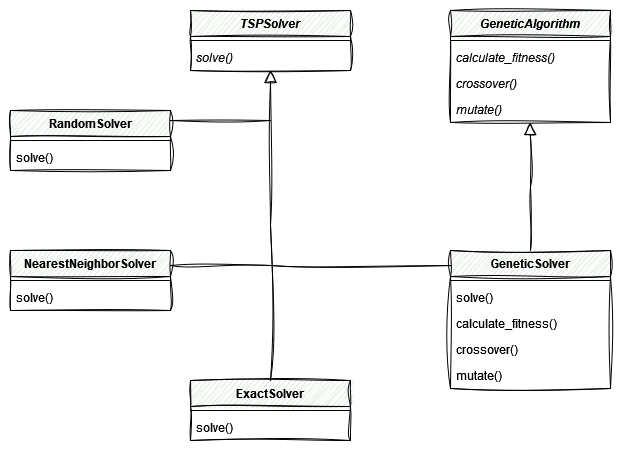

The diagram above was exported from draw.io. Its source (the exported page's mxGraphModel, read from the mxfile embedded in the PNG):
<mxGraphModel dx="2074" dy="1134" grid="1" gridSize="10" guides="1" tooltips="1" connect="1" arrows="1" fold="1" page="1" pageScale="1" pageWidth="827" pageHeight="1169" math="0" shadow="0">
  <root>
    <mxCell id="WIyWlLk6GJQsqaUBKTNV-0" />
    <mxCell id="WIyWlLk6GJQsqaUBKTNV-1" parent="WIyWlLk6GJQsqaUBKTNV-0" />
    <mxCell id="zkfFHV4jXpPFQw0GAbJ--0" value="TSPSolver" style="swimlane;fontStyle=3;align=center;verticalAlign=top;childLayout=stackLayout;horizontal=1;startSize=26;horizontalStack=0;resizeParent=1;resizeLast=0;collapsible=1;marginBottom=0;rounded=0;shadow=0;strokeWidth=1;fillColor=#D5E8D4;gradientColor=none;swimlaneFillColor=none;glass=0;swimlaneLine=1;sketch=1;curveFitting=1;jiggle=2;fontSize=12;" parent="WIyWlLk6GJQsqaUBKTNV-1" vertex="1">
      <mxGeometry x="220" y="120" width="160" height="60" as="geometry">
        <mxRectangle x="230" y="140" width="160" height="26" as="alternateBounds" />
      </mxGeometry>
    </mxCell>
    <mxCell id="zkfFHV4jXpPFQw0GAbJ--4" value="" style="line;html=1;strokeWidth=1;align=left;verticalAlign=middle;spacingTop=-1;spacingLeft=3;spacingRight=3;rotatable=0;labelPosition=right;points=[];portConstraint=eastwest;" parent="zkfFHV4jXpPFQw0GAbJ--0" vertex="1">
      <mxGeometry y="26" width="160" height="8" as="geometry" />
    </mxCell>
    <mxCell id="zkfFHV4jXpPFQw0GAbJ--5" value="solve()" style="text;align=left;verticalAlign=top;spacingLeft=4;spacingRight=4;overflow=hidden;rotatable=0;points=[[0,0.5],[1,0.5]];portConstraint=eastwest;fontStyle=2" parent="zkfFHV4jXpPFQw0GAbJ--0" vertex="1">
      <mxGeometry y="34" width="160" height="26" as="geometry" />
    </mxCell>
    <mxCell id="zkfFHV4jXpPFQw0GAbJ--6" value="RandomSolver&#10;" style="swimlane;fontStyle=1;align=center;verticalAlign=top;childLayout=stackLayout;horizontal=1;startSize=26;horizontalStack=0;resizeParent=1;resizeLast=0;collapsible=1;marginBottom=0;rounded=0;shadow=0;strokeWidth=1;fillColor=#D5E8D4;sketch=1;curveFitting=1;jiggle=2;" parent="WIyWlLk6GJQsqaUBKTNV-1" vertex="1">
      <mxGeometry x="40" y="220" width="160" height="60" as="geometry">
        <mxRectangle x="130" y="380" width="160" height="26" as="alternateBounds" />
      </mxGeometry>
    </mxCell>
    <mxCell id="zkfFHV4jXpPFQw0GAbJ--9" value="" style="line;html=1;strokeWidth=1;align=left;verticalAlign=middle;spacingTop=-1;spacingLeft=3;spacingRight=3;rotatable=0;labelPosition=right;points=[];portConstraint=eastwest;" parent="zkfFHV4jXpPFQw0GAbJ--6" vertex="1">
      <mxGeometry y="26" width="160" height="8" as="geometry" />
    </mxCell>
    <mxCell id="zkfFHV4jXpPFQw0GAbJ--10" value="solve()" style="text;align=left;verticalAlign=top;spacingLeft=4;spacingRight=4;overflow=hidden;rotatable=0;points=[[0,0.5],[1,0.5]];portConstraint=eastwest;fontStyle=0" parent="zkfFHV4jXpPFQw0GAbJ--6" vertex="1">
      <mxGeometry y="34" width="160" height="26" as="geometry" />
    </mxCell>
    <mxCell id="zkfFHV4jXpPFQw0GAbJ--13" value="ExactSolver" style="swimlane;fontStyle=1;align=center;verticalAlign=top;childLayout=stackLayout;horizontal=1;startSize=26;horizontalStack=0;resizeParent=1;resizeLast=0;collapsible=1;marginBottom=0;rounded=0;shadow=0;strokeWidth=1;fillColor=#D5E8D4;sketch=1;curveFitting=1;jiggle=2;" parent="WIyWlLk6GJQsqaUBKTNV-1" vertex="1">
      <mxGeometry x="220" y="490" width="160" height="60" as="geometry">
        <mxRectangle x="340" y="380" width="170" height="26" as="alternateBounds" />
      </mxGeometry>
    </mxCell>
    <mxCell id="zkfFHV4jXpPFQw0GAbJ--15" value="" style="line;html=1;strokeWidth=1;align=left;verticalAlign=middle;spacingTop=-1;spacingLeft=3;spacingRight=3;rotatable=0;labelPosition=right;points=[];portConstraint=eastwest;" parent="zkfFHV4jXpPFQw0GAbJ--13" vertex="1">
      <mxGeometry y="26" width="160" height="8" as="geometry" />
    </mxCell>
    <mxCell id="zkfFHV4jXpPFQw0GAbJ--14" value="solve()" style="text;align=left;verticalAlign=top;spacingLeft=4;spacingRight=4;overflow=hidden;rotatable=0;points=[[0,0.5],[1,0.5]];portConstraint=eastwest;" parent="zkfFHV4jXpPFQw0GAbJ--13" vertex="1">
      <mxGeometry y="34" width="160" height="26" as="geometry" />
    </mxCell>
    <mxCell id="zkfFHV4jXpPFQw0GAbJ--16" value="" style="endArrow=block;endSize=10;endFill=0;shadow=0;strokeWidth=1;rounded=0;curved=0;edgeStyle=elbowEdgeStyle;elbow=vertical;sketch=1;curveFitting=1;jiggle=2;" parent="WIyWlLk6GJQsqaUBKTNV-1" source="zkfFHV4jXpPFQw0GAbJ--13" edge="1">
      <mxGeometry width="160" relative="1" as="geometry">
        <mxPoint x="210" y="373" as="sourcePoint" />
        <mxPoint x="300" y="180" as="targetPoint" />
      </mxGeometry>
    </mxCell>
    <mxCell id="mbHRWUNtWAJ3nzwa1AOq-0" value="NearestNeighborSolver" style="swimlane;fontStyle=1;align=center;verticalAlign=top;childLayout=stackLayout;horizontal=1;startSize=26;horizontalStack=0;resizeParent=1;resizeLast=0;collapsible=1;marginBottom=0;rounded=0;shadow=0;strokeWidth=1;fillColor=#D5E8D4;sketch=1;curveFitting=1;jiggle=2;" parent="WIyWlLk6GJQsqaUBKTNV-1" vertex="1">
      <mxGeometry x="40" y="360" width="160" height="60" as="geometry">
        <mxRectangle x="340" y="380" width="170" height="26" as="alternateBounds" />
      </mxGeometry>
    </mxCell>
    <mxCell id="mbHRWUNtWAJ3nzwa1AOq-1" value="" style="line;html=1;strokeWidth=1;align=left;verticalAlign=middle;spacingTop=-1;spacingLeft=3;spacingRight=3;rotatable=0;labelPosition=right;points=[];portConstraint=eastwest;" parent="mbHRWUNtWAJ3nzwa1AOq-0" vertex="1">
      <mxGeometry y="26" width="160" height="8" as="geometry" />
    </mxCell>
    <mxCell id="mbHRWUNtWAJ3nzwa1AOq-2" value="solve()" style="text;align=left;verticalAlign=top;spacingLeft=4;spacingRight=4;overflow=hidden;rotatable=0;points=[[0,0.5],[1,0.5]];portConstraint=eastwest;" parent="mbHRWUNtWAJ3nzwa1AOq-0" vertex="1">
      <mxGeometry y="34" width="160" height="26" as="geometry" />
    </mxCell>
    <mxCell id="mbHRWUNtWAJ3nzwa1AOq-4" value="GeneticAlgorithm" style="swimlane;fontStyle=3;align=center;verticalAlign=top;childLayout=stackLayout;horizontal=1;startSize=26;horizontalStack=0;resizeParent=1;resizeLast=0;collapsible=1;marginBottom=0;rounded=0;shadow=0;strokeWidth=1;fillColor=#D5E8D4;sketch=1;curveFitting=1;jiggle=2;" parent="WIyWlLk6GJQsqaUBKTNV-1" vertex="1">
      <mxGeometry x="480" y="120" width="160" height="112" as="geometry">
        <mxRectangle x="230" y="140" width="160" height="26" as="alternateBounds" />
      </mxGeometry>
    </mxCell>
    <mxCell id="mbHRWUNtWAJ3nzwa1AOq-5" value="" style="line;html=1;strokeWidth=1;align=left;verticalAlign=middle;spacingTop=-1;spacingLeft=3;spacingRight=3;rotatable=0;labelPosition=right;points=[];portConstraint=eastwest;" parent="mbHRWUNtWAJ3nzwa1AOq-4" vertex="1">
      <mxGeometry y="26" width="160" height="8" as="geometry" />
    </mxCell>
    <mxCell id="mbHRWUNtWAJ3nzwa1AOq-6" value="calculate_fitness()" style="text;align=left;verticalAlign=top;spacingLeft=4;spacingRight=4;overflow=hidden;rotatable=0;points=[[0,0.5],[1,0.5]];portConstraint=eastwest;fontStyle=2" parent="mbHRWUNtWAJ3nzwa1AOq-4" vertex="1">
      <mxGeometry y="34" width="160" height="26" as="geometry" />
    </mxCell>
    <mxCell id="mbHRWUNtWAJ3nzwa1AOq-7" value="crossover()" style="text;align=left;verticalAlign=top;spacingLeft=4;spacingRight=4;overflow=hidden;rotatable=0;points=[[0,0.5],[1,0.5]];portConstraint=eastwest;fontStyle=2" parent="mbHRWUNtWAJ3nzwa1AOq-4" vertex="1">
      <mxGeometry y="60" width="160" height="26" as="geometry" />
    </mxCell>
    <mxCell id="mbHRWUNtWAJ3nzwa1AOq-8" value="mutate()" style="text;align=left;verticalAlign=top;spacingLeft=4;spacingRight=4;overflow=hidden;rotatable=0;points=[[0,0.5],[1,0.5]];portConstraint=eastwest;fontStyle=2" parent="mbHRWUNtWAJ3nzwa1AOq-4" vertex="1">
      <mxGeometry y="86" width="160" height="26" as="geometry" />
    </mxCell>
    <mxCell id="mbHRWUNtWAJ3nzwa1AOq-9" value="GeneticSolver" style="swimlane;fontStyle=1;align=center;verticalAlign=top;childLayout=stackLayout;horizontal=1;startSize=26;horizontalStack=0;resizeParent=1;resizeLast=0;collapsible=1;marginBottom=0;rounded=0;shadow=0;strokeWidth=1;fillColor=#D5E8D4;sketch=1;curveFitting=1;jiggle=2;" parent="WIyWlLk6GJQsqaUBKTNV-1" vertex="1">
      <mxGeometry x="480" y="360" width="160" height="138" as="geometry">
        <mxRectangle x="230" y="140" width="160" height="26" as="alternateBounds" />
      </mxGeometry>
    </mxCell>
    <mxCell id="mbHRWUNtWAJ3nzwa1AOq-10" value="" style="line;html=1;strokeWidth=1;align=left;verticalAlign=middle;spacingTop=-1;spacingLeft=3;spacingRight=3;rotatable=0;labelPosition=right;points=[];portConstraint=eastwest;" parent="mbHRWUNtWAJ3nzwa1AOq-9" vertex="1">
      <mxGeometry y="26" width="160" height="8" as="geometry" />
    </mxCell>
    <mxCell id="mbHRWUNtWAJ3nzwa1AOq-14" value="solve()" style="text;align=left;verticalAlign=top;spacingLeft=4;spacingRight=4;overflow=hidden;rotatable=0;points=[[0,0.5],[1,0.5]];portConstraint=eastwest;fontStyle=0" parent="mbHRWUNtWAJ3nzwa1AOq-9" vertex="1">
      <mxGeometry y="34" width="160" height="26" as="geometry" />
    </mxCell>
    <mxCell id="mbHRWUNtWAJ3nzwa1AOq-11" value="calculate_fitness()" style="text;align=left;verticalAlign=top;spacingLeft=4;spacingRight=4;overflow=hidden;rotatable=0;points=[[0,0.5],[1,0.5]];portConstraint=eastwest;fontStyle=0" parent="mbHRWUNtWAJ3nzwa1AOq-9" vertex="1">
      <mxGeometry y="60" width="160" height="26" as="geometry" />
    </mxCell>
    <mxCell id="mbHRWUNtWAJ3nzwa1AOq-12" value="crossover()" style="text;align=left;verticalAlign=top;spacingLeft=4;spacingRight=4;overflow=hidden;rotatable=0;points=[[0,0.5],[1,0.5]];portConstraint=eastwest;fontStyle=0" parent="mbHRWUNtWAJ3nzwa1AOq-9" vertex="1">
      <mxGeometry y="86" width="160" height="26" as="geometry" />
    </mxCell>
    <mxCell id="mbHRWUNtWAJ3nzwa1AOq-13" value="mutate()" style="text;align=left;verticalAlign=top;spacingLeft=4;spacingRight=4;overflow=hidden;rotatable=0;points=[[0,0.5],[1,0.5]];portConstraint=eastwest;fontStyle=0" parent="mbHRWUNtWAJ3nzwa1AOq-9" vertex="1">
      <mxGeometry y="112" width="160" height="26" as="geometry" />
    </mxCell>
    <mxCell id="mbHRWUNtWAJ3nzwa1AOq-17" value="" style="endArrow=block;endSize=10;endFill=0;shadow=0;strokeWidth=1;rounded=0;curved=0;edgeStyle=elbowEdgeStyle;elbow=vertical;flowAnimation=0;sketch=1;curveFitting=1;jiggle=2;" parent="WIyWlLk6GJQsqaUBKTNV-1" edge="1">
      <mxGeometry width="160" relative="1" as="geometry">
        <mxPoint x="560" y="360" as="sourcePoint" />
        <mxPoint x="559.71" y="232" as="targetPoint" />
      </mxGeometry>
    </mxCell>
    <mxCell id="LQtFUQL2QnVn91SRRNO3-9" value="" style="endArrow=none;html=1;rounded=0;exitX=1;exitY=0.25;exitDx=0;exitDy=0;sketch=1;curveFitting=1;jiggle=2;" parent="WIyWlLk6GJQsqaUBKTNV-1" source="mbHRWUNtWAJ3nzwa1AOq-0" edge="1">
      <mxGeometry width="50" height="50" relative="1" as="geometry">
        <mxPoint x="190" y="330" as="sourcePoint" />
        <mxPoint x="300" y="375" as="targetPoint" />
      </mxGeometry>
    </mxCell>
    <mxCell id="LQtFUQL2QnVn91SRRNO3-10" value="" style="endArrow=none;html=1;rounded=0;entryX=0.006;entryY=0.109;entryDx=0;entryDy=0;entryPerimeter=0;sketch=1;curveFitting=1;jiggle=2;" parent="WIyWlLk6GJQsqaUBKTNV-1" target="mbHRWUNtWAJ3nzwa1AOq-9" edge="1">
      <mxGeometry width="50" height="50" relative="1" as="geometry">
        <mxPoint x="300" y="375" as="sourcePoint" />
        <mxPoint x="480" y="375" as="targetPoint" />
      </mxGeometry>
    </mxCell>
    <mxCell id="LQtFUQL2QnVn91SRRNO3-11" value="" style="endArrow=none;html=1;rounded=0;entryX=1;entryY=0.167;entryDx=0;entryDy=0;entryPerimeter=0;sketch=1;curveFitting=1;jiggle=2;" parent="WIyWlLk6GJQsqaUBKTNV-1" target="zkfFHV4jXpPFQw0GAbJ--6" edge="1">
      <mxGeometry width="50" height="50" relative="1" as="geometry">
        <mxPoint x="300" y="230" as="sourcePoint" />
        <mxPoint x="230" y="380" as="targetPoint" />
      </mxGeometry>
    </mxCell>
  </root>
</mxGraphModel>